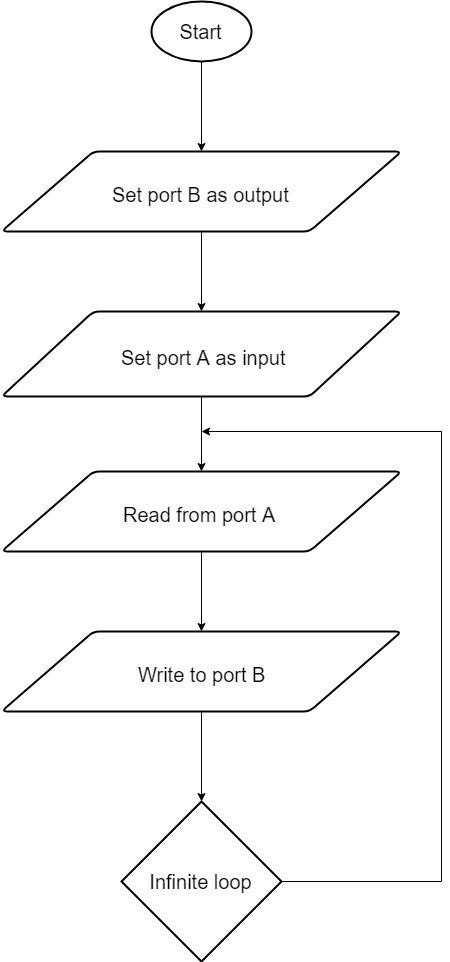

The diagram above was exported from draw.io. Its source (the exported page's mxGraphModel, read from the mxfile embedded in the PNG):
<mxGraphModel dx="1426" dy="764" grid="1" gridSize="10" guides="1" tooltips="1" connect="1" arrows="1" fold="1" page="1" pageScale="1" pageWidth="1100" pageHeight="850" background="#ffffff" math="0" shadow="0">
  <root>
    <mxCell id="0" />
    <mxCell id="1" parent="0" />
    <mxCell id="16" style="edgeStyle=orthogonalEdgeStyle;rounded=0;html=1;entryX=0.5;entryY=0;jettySize=auto;orthogonalLoop=1;" edge="1" parent="1" source="2" target="6">
      <mxGeometry relative="1" as="geometry" />
    </mxCell>
    <mxCell id="2" value="&lt;font style=&quot;font-size: 20px&quot;&gt;Start&lt;/font&gt;" style="strokeWidth=2;html=1;shape=mxgraph.flowchart.start_1;whiteSpace=wrap;" vertex="1" parent="1">
      <mxGeometry x="430" y="10" width="100" height="60" as="geometry" />
    </mxCell>
    <mxCell id="17" style="edgeStyle=orthogonalEdgeStyle;rounded=0;html=1;entryX=0.5;entryY=0;jettySize=auto;orthogonalLoop=1;" edge="1" parent="1" source="6" target="9">
      <mxGeometry relative="1" as="geometry" />
    </mxCell>
    <mxCell id="6" value="" style="verticalLabelPosition=bottom;verticalAlign=top;html=1;strokeWidth=2;shape=parallelogram;perimeter=parallelogramPerimeter;whiteSpace=wrap;rounded=1;arcSize=12;size=0.23;" vertex="1" parent="1">
      <mxGeometry x="280" y="160" width="400" height="80" as="geometry" />
    </mxCell>
    <mxCell id="8" value="&lt;font style=&quot;font-size: 20px&quot;&gt;Set port B as output&lt;/font&gt;" style="text;html=1;" vertex="1" parent="1">
      <mxGeometry x="388.5" y="185" width="183" height="30" as="geometry" />
    </mxCell>
    <mxCell id="29" style="edgeStyle=orthogonalEdgeStyle;rounded=0;html=1;entryX=0.5;entryY=0;jettySize=auto;orthogonalLoop=1;" edge="1" parent="1" source="9" target="21">
      <mxGeometry relative="1" as="geometry" />
    </mxCell>
    <mxCell id="9" value="" style="verticalLabelPosition=bottom;verticalAlign=top;html=1;strokeWidth=2;shape=parallelogram;perimeter=parallelogramPerimeter;whiteSpace=wrap;rounded=1;arcSize=12;size=0.23;" vertex="1" parent="1">
      <mxGeometry x="280" y="320" width="400" height="85" as="geometry" />
    </mxCell>
    <mxCell id="13" value="&lt;font style=&quot;font-size: 20px&quot;&gt;Set port A as input&lt;/font&gt;" style="text;html=1;" vertex="1" parent="1">
      <mxGeometry x="397.5" y="347.5" width="165" height="30" as="geometry" />
    </mxCell>
    <mxCell id="30" style="edgeStyle=orthogonalEdgeStyle;rounded=0;html=1;entryX=0.5;entryY=0;jettySize=auto;orthogonalLoop=1;" edge="1" parent="1" source="21" target="26">
      <mxGeometry relative="1" as="geometry" />
    </mxCell>
    <mxCell id="21" value="" style="verticalLabelPosition=bottom;verticalAlign=top;html=1;strokeWidth=2;shape=parallelogram;perimeter=parallelogramPerimeter;whiteSpace=wrap;rounded=1;arcSize=12;size=0.23;" vertex="1" parent="1">
      <mxGeometry x="280" y="480" width="400" height="80" as="geometry" />
    </mxCell>
    <mxCell id="32" style="edgeStyle=orthogonalEdgeStyle;rounded=0;html=1;jettySize=auto;orthogonalLoop=1;" edge="1" parent="1" source="23">
      <mxGeometry relative="1" as="geometry">
        <mxPoint x="480" y="440" as="targetPoint" />
        <Array as="points">
          <mxPoint x="720" y="890" />
        </Array>
      </mxGeometry>
    </mxCell>
    <mxCell id="23" value="&lt;font style=&quot;font-size: 20px&quot;&gt;Infinite loop&lt;/font&gt;" style="strokeWidth=2;html=1;shape=mxgraph.flowchart.decision;whiteSpace=wrap;" vertex="1" parent="1">
      <mxGeometry x="400" y="810" width="160" height="160" as="geometry" />
    </mxCell>
    <mxCell id="25" value="&lt;font style=&quot;font-size: 20px&quot;&gt;Read from port A&lt;/font&gt;" style="text;html=1;" vertex="1" parent="1">
      <mxGeometry x="400" y="505" width="160" height="30" as="geometry" />
    </mxCell>
    <mxCell id="31" style="edgeStyle=orthogonalEdgeStyle;rounded=0;html=1;entryX=0.5;entryY=0;entryPerimeter=0;jettySize=auto;orthogonalLoop=1;" edge="1" parent="1" source="26" target="23">
      <mxGeometry relative="1" as="geometry" />
    </mxCell>
    <mxCell id="26" value="" style="verticalLabelPosition=bottom;verticalAlign=top;html=1;strokeWidth=2;shape=parallelogram;perimeter=parallelogramPerimeter;whiteSpace=wrap;rounded=1;arcSize=12;size=0.23;" vertex="1" parent="1">
      <mxGeometry x="280" y="640" width="400" height="80" as="geometry" />
    </mxCell>
    <mxCell id="28" value="&lt;font style=&quot;font-size: 20px&quot;&gt;Write to port B&lt;/font&gt;" style="text;html=1;" vertex="1" parent="1">
      <mxGeometry x="415" y="665" width="130" height="30" as="geometry" />
    </mxCell>
  </root>
</mxGraphModel>